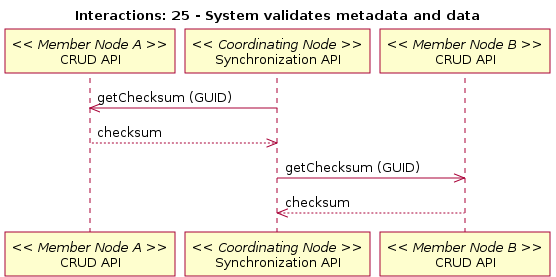

The diagram above was rendered by PlantUML. Its source (embedded in the PNG):
@startuml
title Interactions: 25 - System validates metadata and data
participant "CRUD API" as m_crud_a << Member Node A >>
participant "Synchronization API" as c_sync << Coordinating Node >>
c_sync -> m_crud_a: getChecksum (GUID)
c_sync <-- m_crud_a: checksum
participant "CRUD API" as m_crud_b << Member Node B >>
c_sync -> m_crud_b: getChecksum (GUID)
c_sync <-- m_crud_b: checksum
@enduml